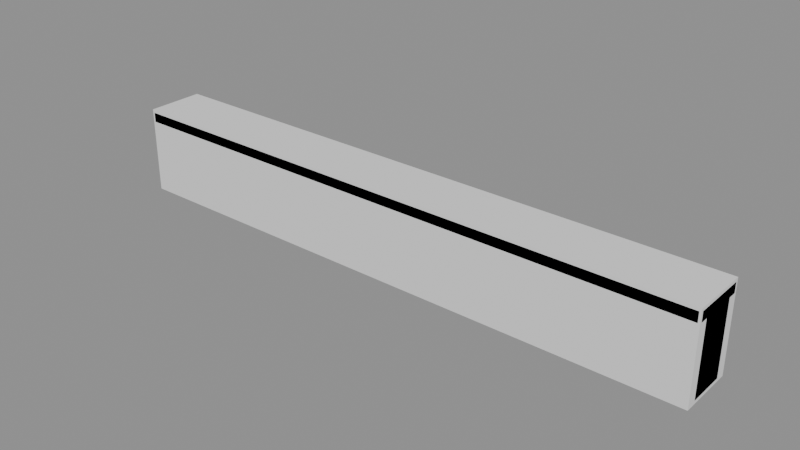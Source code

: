 # Source: BH_Roof_Edge.blend  (saved by Blender 5.2.44; exported with 4.5.12 LTS)
import bpy
from mathutils import Matrix  # noqa: F401  (used for matrix-valued properties, if any)

bpy.ops.wm.read_factory_settings(use_empty=True)
scene = bpy.context.scene
scene.name = 'Scene'

# ---- materials (node trees are filled in below, after node groups)
mat_bh_concrete_light = bpy.data.materials.new('BH_Concrete_Light')
mat_bh_concrete_light.diffuse_color = (0.4735, 0.4793, 0.4508, 1.0)
mat_bh_metal_mid = bpy.data.materials.new('BH_Metal_Mid')
mat_bh_metal_mid.diffuse_color = (0.09306, 0.1329, 0.159, 1.0)

# ---- material node trees
mat_bh_concrete_light.use_nodes = True; mat_bh_concrete_light.node_tree.nodes.clear()
_N = mat_bh_concrete_light.node_tree.nodes; _L = mat_bh_concrete_light.node_tree.links
n0 = _N.new('ShaderNodeBsdfPrincipled'); n0.name = 'Principled BSDF'; n0.location = (-200, 100)
n0.inputs[0].default_value = (0.4735, 0.4793, 0.4508, 1.0)
n0.inputs[2].default_value = 0.9
n0.inputs[10].default_value = 0.005
n1 = _N.new('ShaderNodeOutputMaterial'); n1.name = 'Material Output'; n1.location = (200, 100)
_L.new(n0.outputs[0], n1.inputs[0])
n1.is_active_output = True
mat_bh_metal_mid.use_nodes = True; mat_bh_metal_mid.node_tree.nodes.clear()
_N = mat_bh_metal_mid.node_tree.nodes; _L = mat_bh_metal_mid.node_tree.links
n0 = _N.new('ShaderNodeBsdfPrincipled'); n0.name = 'Principled BSDF'; n0.location = (-200, 100)
n0.inputs[0].default_value = (0.09306, 0.1329, 0.159, 1.0)
n0.inputs[1].default_value = 0.4
n0.inputs[2].default_value = 0.52
n0.inputs[10].default_value = 0.005
n1 = _N.new('ShaderNodeOutputMaterial'); n1.name = 'Material Output'; n1.location = (200, 100)
_L.new(n0.outputs[0], n1.inputs[0])
n1.is_active_output = True

# ---- meshes
me_bh_roof_edge_rendermesh = bpy.data.meshes.new('BH_Roof_Edge_RenderMesh')
me_bh_roof_edge_rendermesh.from_pydata([(-1.484, -0.094, 0.0), (-1.484, -0.11, 0.016), (-1.5, -0.094, 0.016), (-1.484, -0.11, 0.384), (-1.484, -0.094, 0.4), (-1.5, -0.094, 0.384), (-1.484, 0.094, 0.0), (-1.5, 0.094, 0.016), (-1.484, 0.11, 0.016), (-1.484, 0.094, 0.4), (-1.484, 0.11, 0.384), (-1.5, 0.094, 0.384), (1.484, -0.094, 0.0), (1.5, -0.094, 0.016), (1.484, -0.11, 0.016), (1.484, -0.094, 0.4), (1.484, -0.11, 0.384), (1.5, -0.094, 0.384), (1.484, 0.094, 0.0), (1.484, 0.11, 0.016), (1.5, 0.094, 0.016), (1.484, 0.094, 0.4), (1.5, 0.094, 0.384), (1.484, 0.11, 0.384), (-1.49, -0.1345, 0.365), (-1.49, -0.145, 0.3755), (-1.5, -0.1345, 0.3755), (-1.49, -0.145, 0.4245), (-1.49, -0.1345, 0.435), (-1.5, -0.1345, 0.4245), (-1.49, 0.1345, 0.365), (-1.5, 0.1345, 0.3755), (-1.49, 0.145, 0.3755), (-1.49, 0.1345, 0.435), (-1.49, 0.145, 0.4245), (-1.5, 0.1345, 0.4245), (1.49, -0.1345, 0.365), (1.5, -0.1345, 0.3755), (1.49, -0.145, 0.3755), (1.49, -0.1345, 0.435), (1.49, -0.145, 0.4245), (1.5, -0.1345, 0.4245), (1.49, 0.1345, 0.365), (1.49, 0.145, 0.3755), (1.5, 0.1345, 0.3755), (1.49, 0.1345, 0.435), (1.5, 0.1345, 0.4245), (1.49, 0.145, 0.4245)], [], [(0, 1, 2), (3, 4, 5), (6, 7, 8), (9, 10, 11), (12, 13, 14), (15, 16, 17), (18, 19, 20), (21, 22, 23), (0, 7, 6), (3, 2, 1), (9, 5, 4), (8, 11, 10), (6, 19, 18), (21, 10, 9), (20, 23, 22), (18, 13, 12), (15, 22, 21), (14, 17, 16), (12, 1, 0), (4, 16, 15), (18, 0, 6), (5, 7, 2), (16, 1, 14), (9, 15, 21), (10, 19, 8), (22, 13, 20), (24, 25, 26), (27, 28, 29), (30, 31, 32), (33, 34, 35), (36, 37, 38), (39, 40, 41), (42, 43, 44), (45, 46, 47), (24, 31, 30), (27, 26, 25), (33, 29, 28), (32, 35, 34), (30, 43, 42), (45, 34, 33), (44, 47, 46), (42, 37, 36), (39, 46, 45), (38, 41, 40), (36, 25, 24), (28, 40, 39), (42, 24, 30), (29, 31, 26), (40, 25, 38), (33, 39, 45), (34, 43, 32), (46, 37, 44), (0, 2, 7), (3, 5, 2), (9, 11, 5), (8, 7, 11), (6, 8, 19), (21, 23, 10), (20, 19, 23), (18, 20, 13), (15, 17, 22), (14, 13, 17), (12, 14, 1), (4, 3, 16), (18, 12, 0), (5, 11, 7), (16, 3, 1), (9, 4, 15), (10, 23, 19), (22, 17, 13), (24, 26, 31), (27, 29, 26), (33, 35, 29), (32, 31, 35), (30, 32, 43), (45, 47, 34), (44, 43, 47), (42, 44, 37), (39, 41, 46), (38, 37, 41), (36, 38, 25), (28, 27, 40), (42, 36, 24), (29, 35, 31), (40, 27, 25), (33, 28, 39), (34, 47, 43), (46, 41, 37)])
me_bh_roof_edge_rendermesh.polygons.foreach_set('material_index', [0, 0, 0, 0, 0, 0, 0, 0, 0, 0, 0, 0, 0, 0, 0, 0, 0, 0, 0, 0, 0, 0, 0, 0, 0, 0, 1, 1, 1, 1, 1, 1, 1, 1, 1, 1, 1, 1, 1, 1, 1, 1, 1, 1, 1, 1, 1, 1, 1, 1, 1, 1, 0, 0, 0, 0, 0, 0, 0, 0, 0, 0, 0, 0, 0, 0, 0, 0, 0, 0, 1, 1, 1, 1, 1, 1, 1, 1, 1, 1, 1, 1, 1, 1, 1, 1, 1, 1])
_uv = me_bh_roof_edge_rendermesh.uv_layers.new(name='UVMap')
_uv.uv.foreach_set('vector', [0.1263, 0.7318, 0.1263, 0.75, 0.125, 0.7318, 0.615, 0.0, 0.625, 0.01818, 0.615, 0.01818, 0.1263, 0.5182, 0.125, 0.5182, 0.1263, 0.5, 0.625, 0.2383, 0.615, 0.251, 0.615, 0.2318, 0.3737, 0.7318, 0.3825, 0.7318, 0.3793, 0.7507, 0.6257, 0.7416, 0.615, 0.7513, 0.615, 0.7364, 0.3737, 0.5182, 0.3793, 0.4993, 0.3825, 0.5182, 0.6257, 0.5084, 0.615, 0.5136, 0.615, 0.4987, 0.1263, 0.7318, 0.125, 0.5182, 0.1263, 0.5182, 0.615, 0.0, 0.385, 0.01818, 0.385, 0.0, 0.625, 0.2383, 0.615, 0.01818, 0.625, 0.01818, 0.385, 0.2513, 0.615, 0.2318, 0.615, 0.251, 0.1263, 0.5182, 0.3793, 0.4993, 0.3737, 0.5182, 0.6257, 0.5084, 0.615, 0.251, 0.625, 0.2383, 0.3825, 0.5182, 0.615, 0.4987, 0.615, 0.5136, 0.3737, 0.5182, 0.3825, 0.7318, 0.3737, 0.7318, 0.6257, 0.7416, 0.615, 0.5136, 0.6257, 0.5084, 0.3793, 0.7507, 0.615, 0.7364, 0.615, 0.7513, 0.3737, 0.7318, 0.1263, 0.75, 0.1263, 0.7318, 0.625, 0.9987, 0.615, 0.7513, 0.6257, 0.7416, 0.3737, 0.5182, 0.1263, 0.7318, 0.1263, 0.5182, 0.615, 0.01818, 0.385, 0.2318, 0.385, 0.01818, 0.615, 0.7513, 0.385, 0.9987, 0.3793, 0.7507, 0.8737, 0.5182, 0.6257, 0.7416, 0.6257, 0.5084, 0.615, 0.251, 0.3793, 0.4993, 0.385, 0.2513, 0.615, 0.5136, 0.3825, 0.7318, 0.3825, 0.5182, 0.1259, 0.7409, 0.1259, 0.75, 0.125, 0.7409, 0.5875, 0.9991, 0.625, 0.9991, 0.5875, 1.0, 0.1259, 0.5091, 0.125, 0.5091, 0.1259, 0.5, 0.625, 0.2476, 0.5875, 0.2509, 0.5875, 0.2432, 0.3741, 0.7409, 0.4031, 0.7409, 0.3933, 0.7504, 0.6254, 0.7459, 0.5875, 0.7509, 0.5875, 0.7432, 0.3741, 0.5091, 0.3933, 0.4996, 0.4031, 0.5091, 0.6254, 0.5066, 0.5875, 0.5091, 0.5875, 0.4993, 0.1259, 0.7409, 0.125, 0.5091, 0.1259, 0.5091, 0.5875, 0.0, 0.4125, 0.009052, 0.4125, 0.0, 0.625, 0.2476, 0.5875, 0.009052, 0.625, 0.009052, 0.4125, 0.2509, 0.5875, 0.2432, 0.5875, 0.2509, 0.1259, 0.5091, 0.3933, 0.4996, 0.3741, 0.5091, 0.6254, 0.5066, 0.5875, 0.2509, 0.625, 0.2476, 0.4031, 0.5091, 0.5875, 0.4993, 0.5875, 0.5091, 0.3741, 0.5091, 0.4031, 0.7409, 0.3741, 0.7409, 0.6254, 0.7459, 0.5875, 0.5091, 0.6254, 0.5066, 0.3933, 0.7504, 0.5875, 0.7432, 0.5875, 0.7509, 0.3741, 0.7409, 0.1259, 0.75, 0.1259, 0.7409, 0.625, 0.9991, 0.5875, 0.7509, 0.6254, 0.7459, 0.3741, 0.5091, 0.1259, 0.7409, 0.1259, 0.5091, 0.5875, 0.009052, 0.4125, 0.2409, 0.4125, 0.009052, 0.5875, 0.7509, 0.4125, 0.9991, 0.3933, 0.7504, 0.8741, 0.5091, 0.6254, 0.7459, 0.6254, 0.5066, 0.5875, 0.2509, 0.3933, 0.4996, 0.4125, 0.2509, 0.5875, 0.5091, 0.4031, 0.7409, 0.4031, 0.5091, 0.1263, 0.7318, 0.125, 0.7318, 0.125, 0.5182, 0.615, 0.0, 0.615, 0.01818, 0.385, 0.01818, 0.625, 0.2383, 0.615, 0.2318, 0.615, 0.01818, 0.385, 0.2513, 0.385, 0.2318, 0.615, 0.2318, 0.1263, 0.5182, 0.1263, 0.5, 0.3793, 0.4993, 0.6257, 0.5084, 0.615, 0.4987, 0.615, 0.251, 0.3825, 0.5182, 0.3793, 0.4993, 0.615, 0.4987, 0.3737, 0.5182, 0.3825, 0.5182, 0.3825, 0.7318, 0.6257, 0.7416, 0.615, 0.7364, 0.615, 0.5136, 0.3793, 0.7507, 0.3825, 0.7318, 0.615, 0.7364, 0.3737, 0.7318, 0.3793, 0.7507, 0.1263, 0.75, 0.625, 0.9987, 0.615, 0.9987, 0.615, 0.7513, 0.3737, 0.5182, 0.3737, 0.7318, 0.1263, 0.7318, 0.615, 0.01818, 0.615, 0.2318, 0.385, 0.2318, 0.615, 0.7513, 0.615, 0.9987, 0.385, 0.9987, 0.8737, 0.5182, 0.8737, 0.7318, 0.6257, 0.7416, 0.615, 0.251, 0.615, 0.4987, 0.3793, 0.4993, 0.615, 0.5136, 0.615, 0.7364, 0.3825, 0.7318, 0.1259, 0.7409, 0.125, 0.7409, 0.125, 0.5091, 0.5875, 0.0, 0.5875, 0.009052, 0.4125, 0.009052, 0.625, 0.2476, 0.5875, 0.2432, 0.5875, 0.009052, 0.4125, 0.2509, 0.4125, 0.2409, 0.5875, 0.2432, 0.1259, 0.5091, 0.1259, 0.5, 0.3933, 0.4996, 0.6254, 0.5066, 0.5875, 0.4993, 0.5875, 0.2509, 0.4031, 0.5091, 0.3933, 0.4996, 0.5875, 0.4993, 0.3741, 0.5091, 0.4031, 0.5091, 0.4031, 0.7409, 0.6254, 0.7459, 0.5875, 0.7432, 0.5875, 0.5091, 0.3933, 0.7504, 0.4031, 0.7409, 0.5875, 0.7432, 0.3741, 0.7409, 0.3933, 0.7504, 0.1259, 0.75, 0.625, 0.9991, 0.5875, 0.9991, 0.5875, 0.7509, 0.3741, 0.5091, 0.3741, 0.7409, 0.1259, 0.7409, 0.5875, 0.009052, 0.5875, 0.2432, 0.4125, 0.2409, 0.5875, 0.7509, 0.5875, 0.9991, 0.4125, 0.9991, 0.8741, 0.5091, 0.8741, 0.7409, 0.6254, 0.7459, 0.5875, 0.2509, 0.5875, 0.4993, 0.3933, 0.4996, 0.5875, 0.5091, 0.5875, 0.7432, 0.4031, 0.7409])
me_bh_roof_edge_rendermesh.materials.append(mat_bh_concrete_light)
me_bh_roof_edge_rendermesh.materials.append(mat_bh_metal_mid)
me_bh_roof_edge_rendermesh.update()
me_bh_roof_edge_col_00_convcolonly = bpy.data.meshes.new('BH_Roof_Edge_COL_00-convcolonly')
me_bh_roof_edge_col_00_convcolonly.from_pydata([(-1.5, -0.145, 0.0), (-1.5, -0.145, 0.44), (-1.5, 0.145, 0.0), (-1.5, 0.145, 0.44), (1.5, -0.145, 0.0), (1.5, -0.145, 0.44), (1.5, 0.145, 0.0), (1.5, 0.145, 0.44)], [], [(0, 1, 3, 2), (2, 3, 7, 6), (6, 7, 5, 4), (4, 5, 1, 0), (2, 6, 4, 0), (7, 3, 1, 5)])
_uv = me_bh_roof_edge_col_00_convcolonly.uv_layers.new(name='UVMap')
_uv.uv.foreach_set('vector', [0.375, 0.0, 0.625, 0.0, 0.625, 0.25, 0.375, 0.25, 0.375, 0.25, 0.625, 0.25, 0.625, 0.5, 0.375, 0.5, 0.375, 0.5, 0.625, 0.5, 0.625, 0.75, 0.375, 0.75, 0.375, 0.75, 0.625, 0.75, 0.625, 1.0, 0.375, 1.0, 0.125, 0.5, 0.375, 0.5, 0.375, 0.75, 0.125, 0.75, 0.625, 0.5, 0.875, 0.5, 0.875, 0.75, 0.625, 0.75])
me_bh_roof_edge_col_00_convcolonly.update()

# ---- objects
ob_bh_roof_edge_rendermesh = bpy.data.objects.new('BH_Roof_Edge_RenderMesh', me_bh_roof_edge_rendermesh)
ob_bh_roof_edge_col_00_convcolonly = bpy.data.objects.new('BH_Roof_Edge_COL_00-convcolonly', me_bh_roof_edge_col_00_convcolonly)
ob_bh_roof_edge = bpy.data.objects.new('BH_Roof_Edge', None)

# ---- transforms, parenting, visibility, modifiers, constraints
ob_bh_roof_edge_rendermesh.parent = ob_bh_roof_edge
ob_bh_roof_edge_rendermesh.location = (0.0, 0.0, 0.0)
ob_bh_roof_edge_col_00_convcolonly.parent = ob_bh_roof_edge
ob_bh_roof_edge_col_00_convcolonly.location = (0.0, 0.0, 0.0)
ob_bh_roof_edge.location = (0.0, 0.0, 0.0)

# ---- collection membership
scene.collection.objects.link(ob_bh_roof_edge_rendermesh)
scene.collection.objects.link(ob_bh_roof_edge_col_00_convcolonly)
scene.collection.objects.link(ob_bh_roof_edge)

# ---- scene / render settings (as saved in the file)
scene.frame_start = 1; scene.frame_end = 250; scene.frame_set(1)
scene.render.engine = 'BLENDER_EEVEE_NEXT'
scene.render.bake_bias = 0.0
scene.render.bake_samples = 0
scene.render.compositor_device = 'GPU'
scene.eevee.use_volume_custom_range = False
scene.eevee.fast_gi_thickness_near = 0.1
scene.eevee.fast_gi_thickness_far = 0.0
scene.eevee.ray_tracing_options.screen_trace_thickness = 0.1
bpy.context.view_layer.update()

# ---- added for rendering (the .blend has no active camera and no usable light): camera, sun + grey world if the file has none
cam_auto = bpy.data.cameras.new('AutoCamera')
cam_auto.lens = 50.0
cam_auto.sensor_width = 36.0
cam_auto.clip_end = 1000.0
ob_auto_camera = bpy.data.objects.new('AutoCamera', cam_auto)
scene.collection.objects.link(ob_auto_camera)
ob_auto_camera.location = (2.81817, -3.38181, 2.47454)
ob_auto_camera.rotation_euler = (1.09748, -7.21219e-08, 0.694738)
scene.camera = ob_auto_camera
light_auto_sun = bpy.data.lights.new('AutoSun', 'SUN')
light_auto_sun.energy = 3.0
light_auto_sun.angle = 0.0523599
ob_auto_sun = bpy.data.objects.new('AutoSun', light_auto_sun)
scene.collection.objects.link(ob_auto_sun)
ob_auto_sun.rotation_euler = (0.872665, 0.174533, 0.523599)
if scene.world is None:
    world_auto = bpy.data.worlds.new('AutoWorld')
    world_auto.color = (0.3, 0.3, 0.3)
    scene.world = world_auto
bpy.context.view_layer.update()
